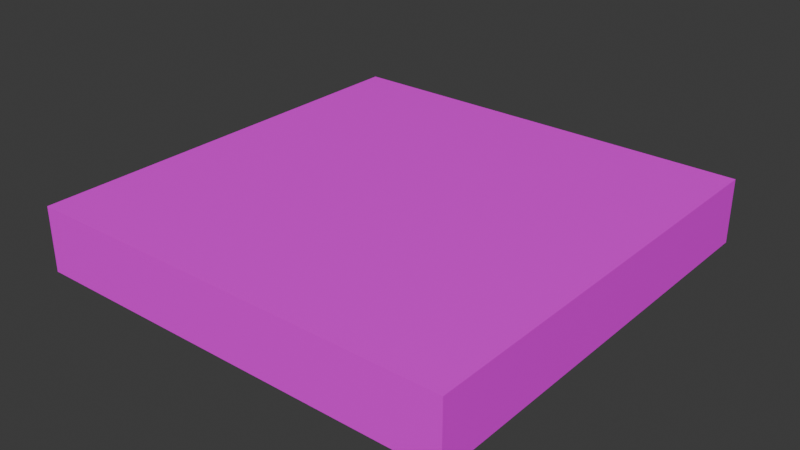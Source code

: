 # Source: buildings.blend  (saved by Blender 4.4.32; exported with 4.5.12 LTS)
import bpy
from mathutils import Matrix  # noqa: F401  (used for matrix-valued properties, if any)

bpy.ops.wm.read_factory_settings(use_empty=True)
scene = bpy.context.scene
scene.name = 'Scene'

# ---- collections
col_collection = bpy.data.collections.new('Collection'); scene.collection.children.link(col_collection)

# ---- images (referenced by path relative to the original .blend; pixels are not part of the script)
import os
ASSET_DIR = os.environ.get("B2B_ASSET_DIR", "")  # directory of the original .blend (textures are referenced by path, not embedded)
HERE = os.path.dirname(os.path.abspath(__file__))  # packed textures are extracted next to this script under _unpacked/

def load_image(name, relpath, width, height, colorspace="sRGB"):
    """Load a texture the original file referenced (path relative to the .blend, or extracted next to this script)."""
    p = next((c for c in (os.path.join(HERE, relpath), os.path.join(ASSET_DIR, relpath)) if relpath and os.path.exists(c)), "")
    if p:
        img = bpy.data.images.load(p, check_existing=True)
        img.name = name
    else:  # same state as the original file: an image datablock whose file is absent (Cycles renders it pink)
        img = bpy.data.images.new(name, width, height)
        img.source = "FILE"
        img.filepath = "//" + (relpath or name)
    img.colorspace_settings.name = colorspace
    return img
img_building_01 = load_image('building-01', 'building-01.png', 1024, 1024, 'sRGB')

# ---- materials (node trees are filled in below, after node groups)
mat_material = bpy.data.materials.new('Material')
mat_material.alpha_threshold = 0.0
mat_material.roughness = 0.5
mat_material.line_color = (0.0, 0.0, 0.0, 1.0)

# ---- material node trees
mat_material.use_nodes = True; mat_material.node_tree.nodes.clear()
_N = mat_material.node_tree.nodes; _L = mat_material.node_tree.links
n0 = _N.new('ShaderNodeOutputMaterial'); n0.name = 'Material Output'; n0.location = (300, 300)
n1 = _N.new('ShaderNodeBsdfPrincipled'); n1.name = 'Principled BSDF'; n1.location = (10, 300)
n1.inputs[3].default_value = 1.45
n2 = _N.new('ShaderNodeTexImage'); n2.name = 'Image Texture'; n2.location = (-280, 280)
n2.image = img_building_01
_L.new(n1.outputs[0], n0.inputs[0])
_L.new(n2.outputs[0], n1.inputs[0])
n0.is_active_output = True

# ---- world
world_world = bpy.data.worlds.new('World'); scene.world = world_world
world_world.use_nodes = True; world_world.node_tree.nodes.clear()
_N = world_world.node_tree.nodes; _L = world_world.node_tree.links
n0 = _N.new('ShaderNodeOutputWorld'); n0.name = 'World Output'; n0.location = (300, 300)
n1 = _N.new('ShaderNodeBackground'); n1.name = 'Background'; n1.location = (10, 300)
n1.inputs[0].default_value = (0.05088, 0.05088, 0.05088, 1.0)
_L.new(n1.outputs[0], n0.inputs[0])
n0.is_active_output = True
world_world.color = (0.05088, 0.05088, 0.05088)
world_world.sun_shadow_jitter_overblur = 0.0

# ---- meshes
me_cube = bpy.data.meshes.new('Cube')
me_cube.from_pydata([(10.0, 10.0, 3.0), (10.0, 10.0, 0.0), (10.0, -10.0, 3.0), (10.0, -10.0, 0.0), (-10.0, 10.0, 3.0), (-10.0, 10.0, 0.0), (-10.0, -10.0, 3.0), (-10.0, -10.0, 0.0)], [], [(0, 4, 6, 2), (3, 2, 6, 7), (7, 6, 4, 5), (5, 1, 3, 7), (1, 0, 2, 3), (5, 4, 0, 1)])
_uv = me_cube.uv_layers.new(name='UVMap')
_uv.uv.foreach_set('vector', [0.625, 4.719e-08, 0.625, 0.625, 1.242e-08, 0.625, 5.96e-08, 4.5e-15, 0.7187, 0.625, 0.625, 0.625, 0.625, -1.242e-08, 0.7187, -5.341e-09, 0.8125, 0.625, 0.7187, 0.625, 0.7187, -5.341e-09, 0.8125, 1.737e-09, 0.125, 0.5, 0.375, 0.5, 0.375, 0.75, 0.125, 0.75, 0.9062, 0.625, 0.8125, 0.625, 0.8125, 1.737e-09, 0.9062, 8.815e-09, 1.0, 0.625, 0.9062, 0.625, 0.9062, -2.099e-08, 1.0, -1.391e-08])
me_cube.materials.append(mat_material)
me_cube.use_mirror_vertex_groups = False
me_cube.update()

# ---- objects
ob_building_01 = bpy.data.objects.new('building-01', me_cube)

# ---- transforms, parenting, visibility, modifiers, constraints
ob_building_01.location = (0.0, 0.0, 0.0)
ob_building_01.lock_rotations_4d = False
ob_building_01.empty_display_type = 'ARROWS'
ob_building_01.lineart.crease_threshold = 0.0

# ---- collection membership
col_collection.objects.link(ob_building_01)

# ---- scene / render settings (as saved in the file)
scene.frame_start = 1; scene.frame_end = 250; scene.frame_set(1)
scene.render.engine = 'BLENDER_EEVEE_NEXT'
bpy.context.view_layer.update()

# ---- added for rendering (the .blend has no active camera and no usable light): camera, sun
cam_auto = bpy.data.cameras.new('AutoCamera')
cam_auto.lens = 50.0
cam_auto.sensor_width = 36.0
cam_auto.clip_end = 1000.0
ob_auto_camera = bpy.data.objects.new('AutoCamera', cam_auto)
scene.collection.objects.link(ob_auto_camera)
ob_auto_camera.location = (26.3161, -31.5793, 22.5529)
ob_auto_camera.rotation_euler = (1.09748, -7.21219e-08, 0.694738)
scene.camera = ob_auto_camera
light_auto_sun = bpy.data.lights.new('AutoSun', 'SUN')
light_auto_sun.energy = 3.0
light_auto_sun.angle = 0.0523599
ob_auto_sun = bpy.data.objects.new('AutoSun', light_auto_sun)
scene.collection.objects.link(ob_auto_sun)
ob_auto_sun.rotation_euler = (0.872665, 0.174533, 0.523599)
bpy.context.view_layer.update()
